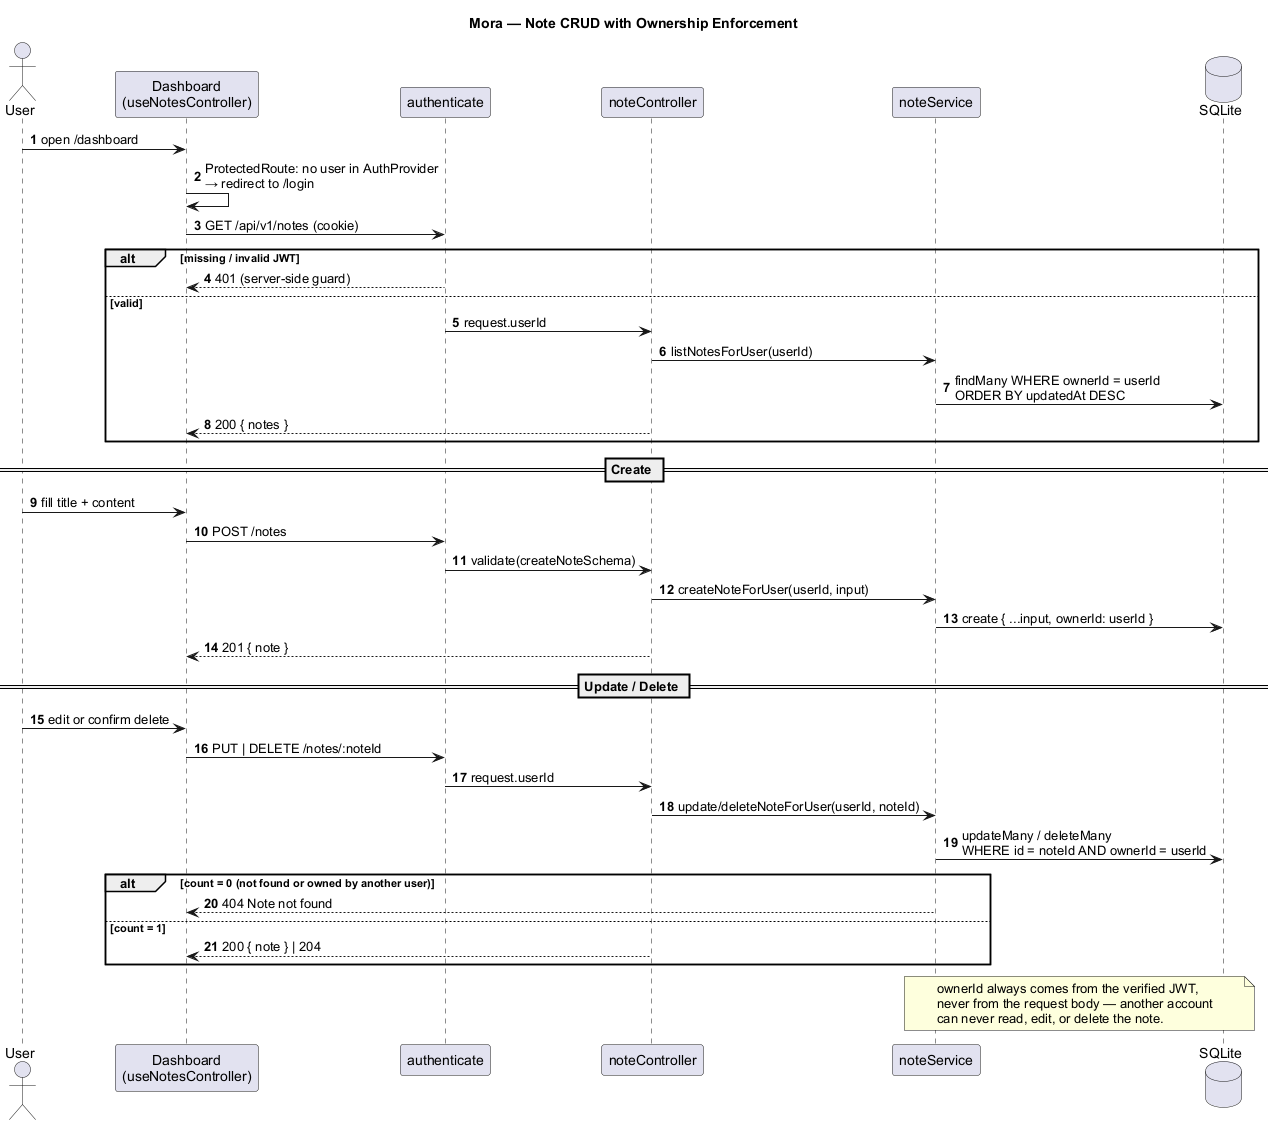

The diagram above was rendered by PlantUML. Its source (embedded in the PNG):
@startuml notes-flow
title Mora — Note CRUD with Ownership Enforcement
skinparam shadowing false
skinparam defaultFontName Arial
autonumber

actor User
participant "Dashboard\n(useNotesController)" as client
participant "authenticate" as auth
participant "noteController" as ctrl
participant "noteService" as svc
database "SQLite" as db

User -> client : open /dashboard
client -> client : ProtectedRoute: no user in AuthProvider\n→ redirect to /login
client -> auth : GET /api/v1/notes (cookie)
alt missing / invalid JWT
  auth --> client : 401 (server-side guard)
else valid
  auth -> ctrl : request.userId
  ctrl -> svc : listNotesForUser(userId)
  svc -> db : findMany WHERE ownerId = userId\nORDER BY updatedAt DESC
  ctrl --> client : 200 { notes }
end

== Create ==
User -> client : fill title + content
client -> auth : POST /notes
auth -> ctrl : validate(createNoteSchema)
ctrl -> svc : createNoteForUser(userId, input)
svc -> db : create { ...input, ownerId: userId }
ctrl --> client : 201 { note }

== Update / Delete ==
User -> client : edit or confirm delete
client -> auth : PUT | DELETE /notes/:noteId
auth -> ctrl : request.userId
ctrl -> svc : update/deleteNoteForUser(userId, noteId)
svc -> db : updateMany / deleteMany\nWHERE id = noteId AND ownerId = userId
alt count = 0 (not found or owned by another user)
  svc --> client : 404 Note not found
else count = 1
  ctrl --> client : 200 { note } | 204
end

note over svc, db
  ownerId always comes from the verified JWT,
  never from the request body — another account
  can never read, edit, or delete the note.
end note
@enduml